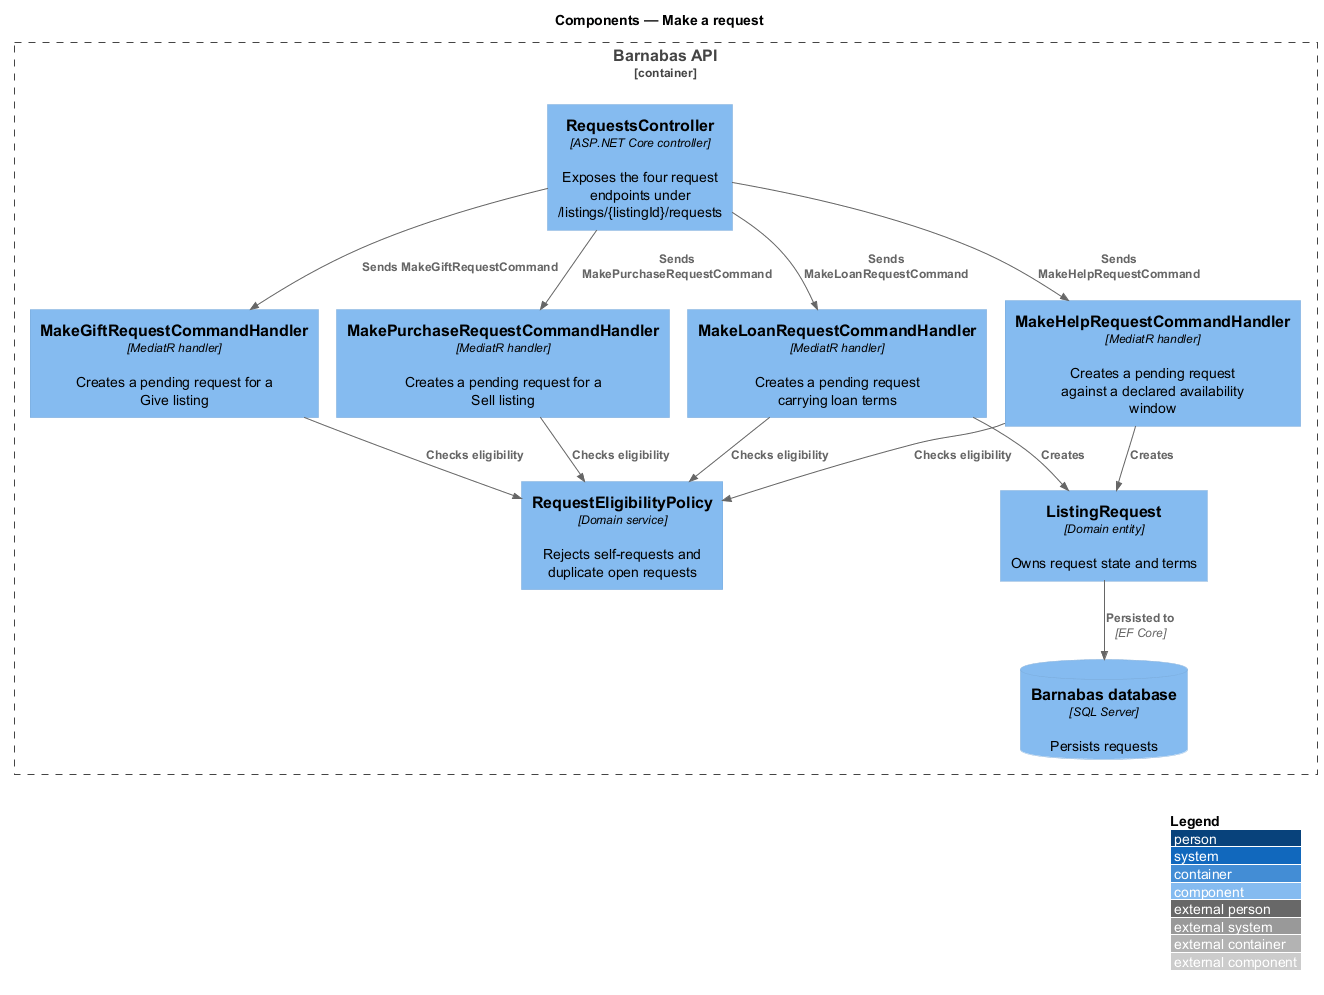

The diagram above was rendered by PlantUML. Its source (embedded in the PNG):
@startuml
!pragma layout smetana
!include <C4/C4_Component>
LAYOUT_WITH_LEGEND()
title Components — Make a request

Container_Boundary(api, "Barnabas API") {
  Component(ctrl, "RequestsController", "ASP.NET Core controller", "Exposes the four request endpoints under /listings/{listingId}/requests")
  Component(loan, "MakeLoanRequestCommandHandler", "MediatR handler", "Creates a pending request carrying loan terms")
  Component(gift, "MakeGiftRequestCommandHandler", "MediatR handler", "Creates a pending request for a Give listing")
  Component(purchase, "MakePurchaseRequestCommandHandler", "MediatR handler", "Creates a pending request for a Sell listing")
  Component(help, "MakeHelpRequestCommandHandler", "MediatR handler", "Creates a pending request against a declared availability window")
  Component(policy, "RequestEligibilityPolicy", "Domain service", "Rejects self-requests and duplicate open requests")
  Component(entity, "ListingRequest", "Domain entity", "Owns request state and terms")
  ComponentDb(db, "Barnabas database", "SQL Server", "Persists requests")
}

Rel(ctrl, loan, "Sends MakeLoanRequestCommand")
Rel(ctrl, gift, "Sends MakeGiftRequestCommand")
Rel(ctrl, purchase, "Sends MakePurchaseRequestCommand")
Rel(ctrl, help, "Sends MakeHelpRequestCommand")
Rel(loan, policy, "Checks eligibility")
Rel(gift, policy, "Checks eligibility")
Rel(purchase, policy, "Checks eligibility")
Rel(help, policy, "Checks eligibility")
Rel(loan, entity, "Creates")
Rel(help, entity, "Creates")
Rel(entity, db, "Persisted to", "EF Core")
@enduml